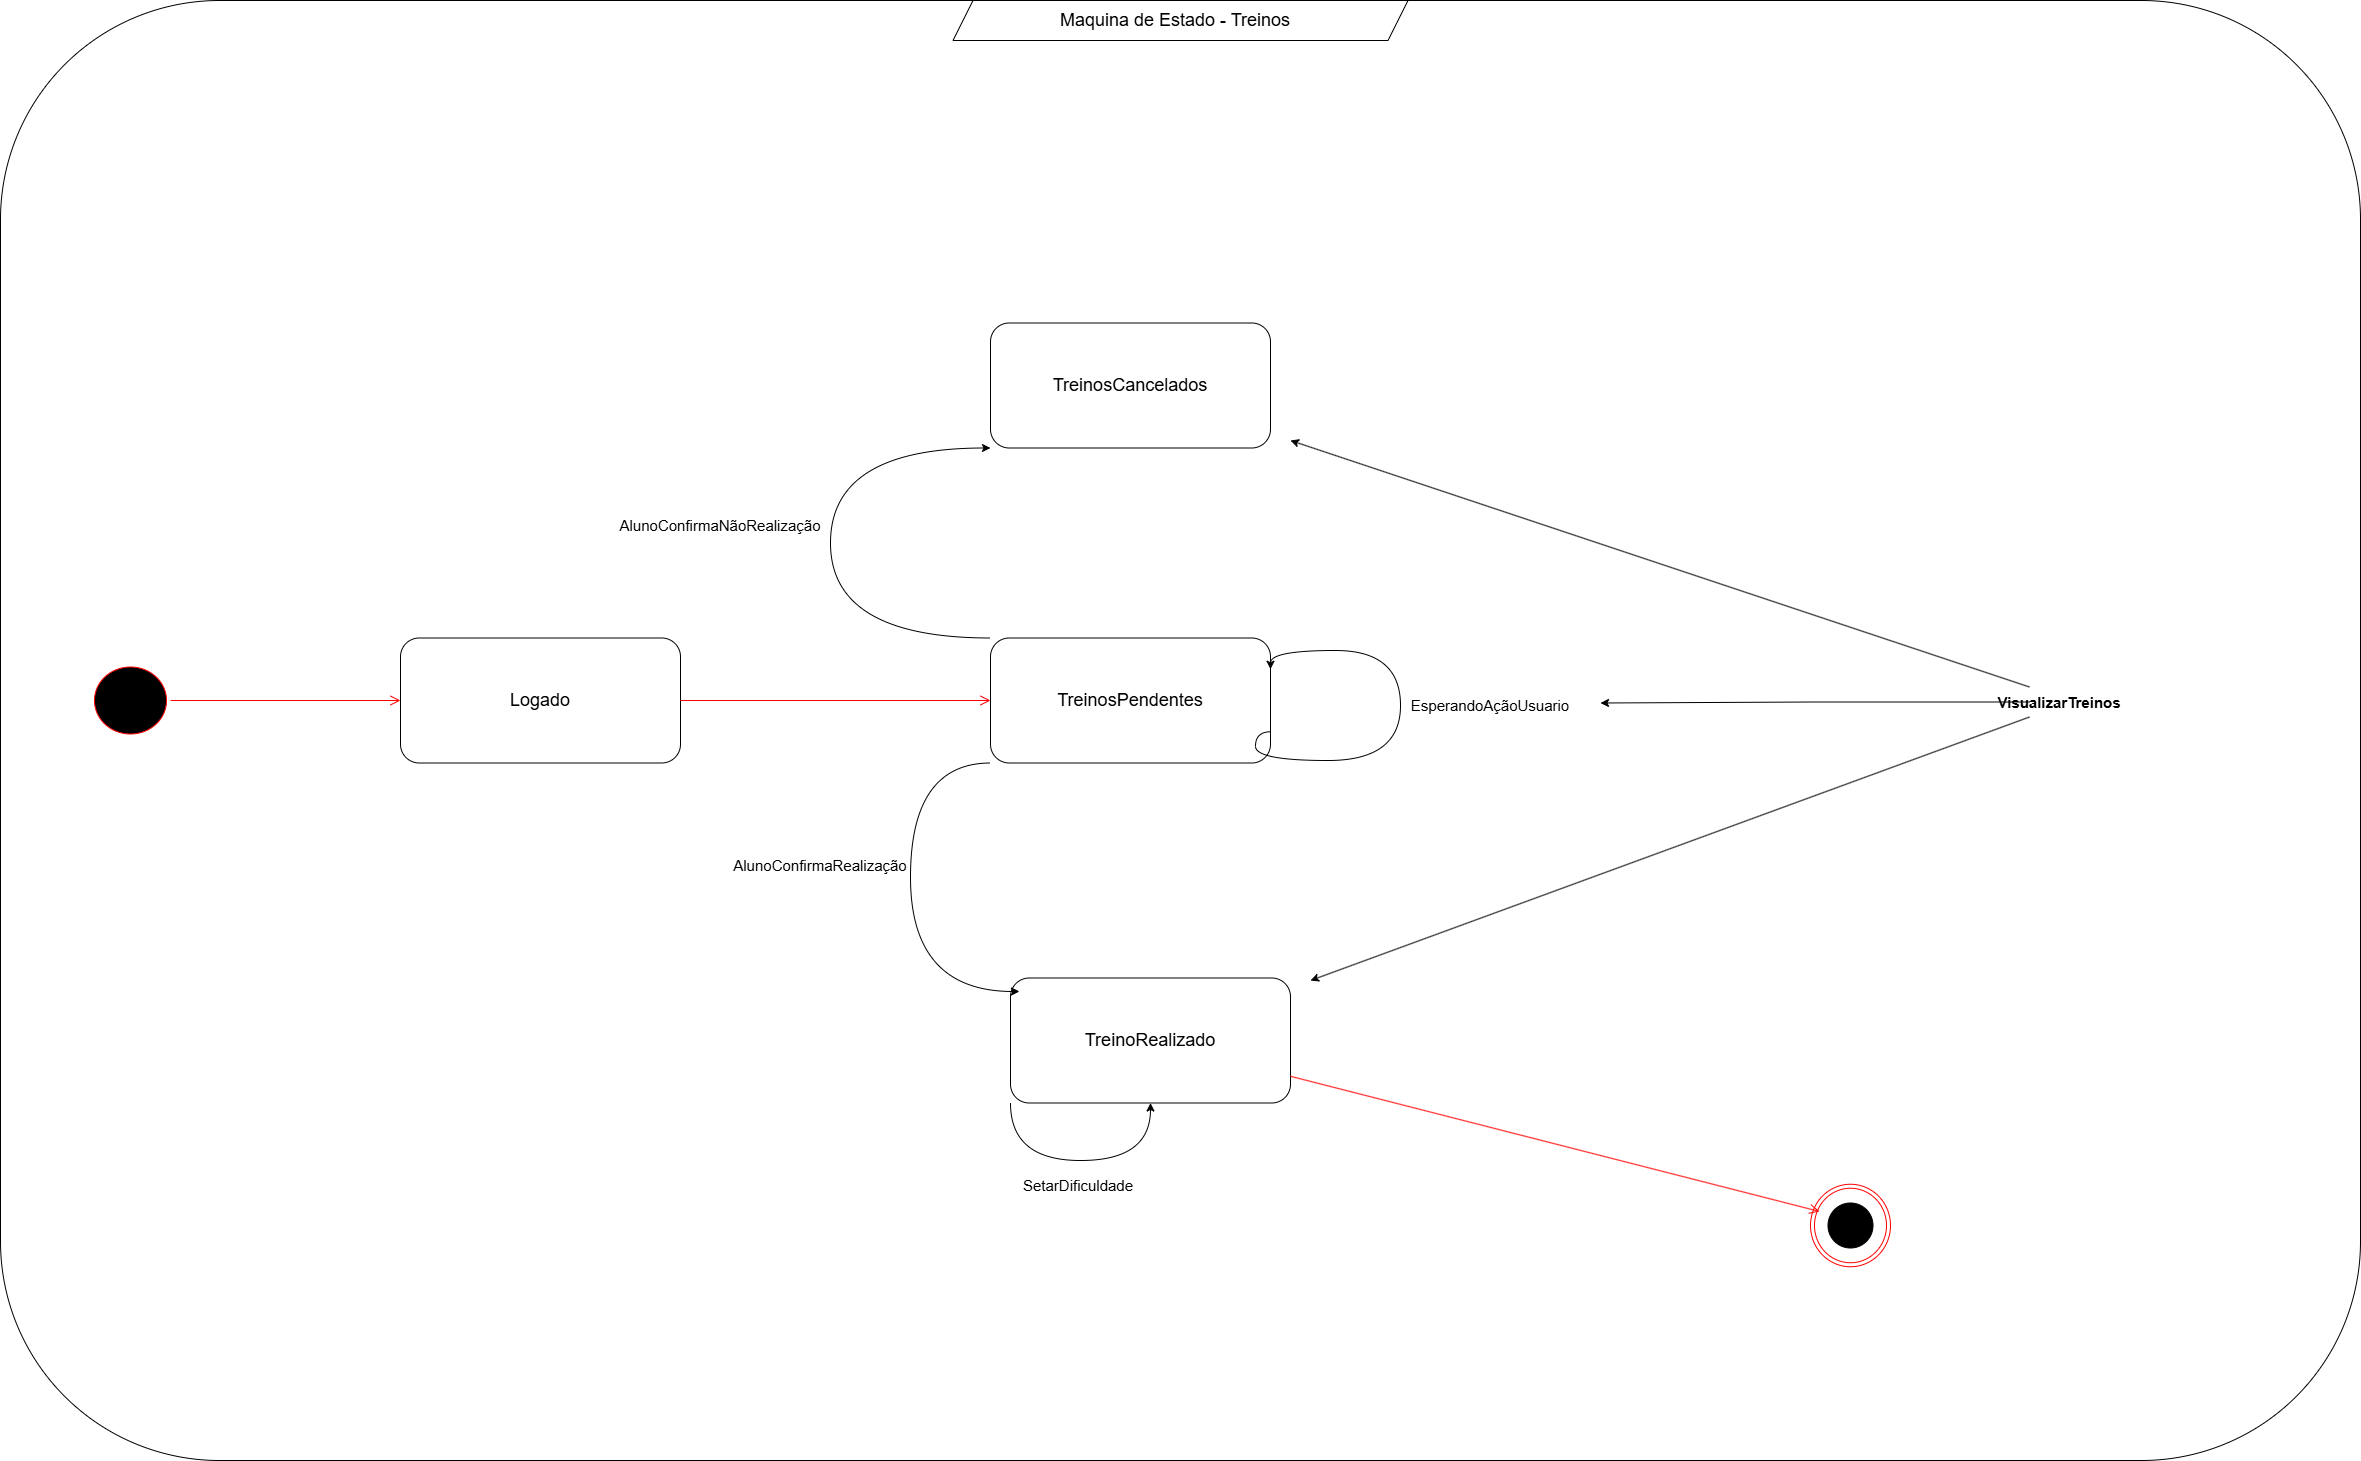

The diagram above was exported from draw.io. Its source (the exported page's mxGraphModel, read from the mxfile embedded in the PNG):
<mxGraphModel dx="7070" dy="3885" grid="1" gridSize="10" guides="1" tooltips="1" connect="1" arrows="1" fold="1" page="1" pageScale="1" pageWidth="827" pageHeight="1169" math="0" shadow="0">
  <root>
    <mxCell id="0" />
    <mxCell id="1" parent="0" />
    <mxCell id="gernon_i0jOD6c58iGBN-1" parent="1" style="rounded=1;whiteSpace=wrap;html=1;movable=1;resizable=1;rotatable=1;deletable=1;editable=1;locked=0;connectable=1;" value="" vertex="1">
      <mxGeometry height="1460" width="2360" x="360" y="200" as="geometry" />
    </mxCell>
    <mxCell id="gernon_i0jOD6c58iGBN-2" parent="1" style="shape=parallelogram;perimeter=parallelogramPerimeter;whiteSpace=wrap;html=1;fixedSize=1;movable=1;resizable=1;rotatable=1;deletable=1;editable=1;locked=0;connectable=1;" value="" vertex="1">
      <mxGeometry height="40" width="455" x="1312.5" y="200" as="geometry" />
    </mxCell>
    <mxCell id="gernon_i0jOD6c58iGBN-3" parent="1" style="text;html=1;align=center;verticalAlign=middle;whiteSpace=wrap;rounded=0;movable=1;resizable=1;rotatable=1;deletable=1;editable=1;locked=0;connectable=1;" value="&lt;font style=&quot;font-size: 18px;&quot;&gt;Maquina de Estado - Treinos&lt;/font&gt;" vertex="1">
      <mxGeometry height="30" width="270" x="1400" y="205" as="geometry" />
    </mxCell>
    <mxCell id="gernon_i0jOD6c58iGBN-4" parent="1" style="ellipse;html=1;shape=startState;fillColor=#000000;strokeColor=#ff0000;movable=1;resizable=1;rotatable=1;deletable=1;editable=1;locked=0;connectable=1;" value="" vertex="1">
      <mxGeometry height="75" width="80" x="450" y="862.5" as="geometry" />
    </mxCell>
    <mxCell id="gernon_i0jOD6c58iGBN-5" edge="1" parent="1" source="gernon_i0jOD6c58iGBN-4" style="edgeStyle=orthogonalEdgeStyle;html=1;verticalAlign=bottom;endArrow=open;endSize=8;strokeColor=#ff0000;rounded=0;entryX=0;entryY=0.5;entryDx=0;entryDy=0;movable=1;resizable=1;rotatable=1;deletable=1;editable=1;locked=0;connectable=1;" target="gernon_i0jOD6c58iGBN-6" value="">
      <mxGeometry relative="1" as="geometry">
        <mxPoint x="715" y="1052.5" as="targetPoint" />
      </mxGeometry>
    </mxCell>
    <mxCell id="gernon_i0jOD6c58iGBN-6" parent="1" style="rounded=1;whiteSpace=wrap;html=1;movable=1;resizable=1;rotatable=1;deletable=1;editable=1;locked=0;connectable=1;" value="&lt;font style=&quot;font-size: 18px;&quot;&gt;Logado&lt;/font&gt;" vertex="1">
      <mxGeometry height="125" width="280" x="760" y="837.5" as="geometry" />
    </mxCell>
    <mxCell id="gernon_i0jOD6c58iGBN-7" edge="1" parent="1" source="gernon_i0jOD6c58iGBN-8" style="edgeStyle=orthogonalEdgeStyle;rounded=0;orthogonalLoop=1;jettySize=auto;html=1;exitX=0;exitY=0;exitDx=0;exitDy=0;entryX=0;entryY=1;entryDx=0;entryDy=0;curved=1;" target="gernon_i0jOD6c58iGBN-21">
      <mxGeometry relative="1" as="geometry">
        <Array as="points">
          <mxPoint x="1190" y="837" />
          <mxPoint x="1190" y="647" />
        </Array>
      </mxGeometry>
    </mxCell>
    <mxCell id="gernon_i0jOD6c58iGBN-8" parent="1" style="rounded=1;whiteSpace=wrap;html=1;movable=1;resizable=1;rotatable=1;deletable=1;editable=1;locked=0;connectable=1;" value="&lt;span style=&quot;font-size: 18px;&quot;&gt;TreinosPendentes&lt;/span&gt;" vertex="1">
      <mxGeometry height="125" width="280" x="1350" y="837.5" as="geometry" />
    </mxCell>
    <mxCell id="gernon_i0jOD6c58iGBN-9" connectable="0" parent="1" style="group;movable=1;resizable=1;rotatable=1;deletable=1;editable=1;locked=0;connectable=1;" value="" vertex="1">
      <mxGeometry height="82.5" width="80" x="2170" y="1383.75" as="geometry" />
    </mxCell>
    <mxCell id="gernon_i0jOD6c58iGBN-10" connectable="0" parent="gernon_i0jOD6c58iGBN-9" style="group" value="" vertex="1">
      <mxGeometry height="82.5" width="80" as="geometry" />
    </mxCell>
    <mxCell id="gernon_i0jOD6c58iGBN-11" parent="gernon_i0jOD6c58iGBN-10" style="ellipse;html=1;shape=endState;fillColor=#FFFFFF;strokeColor=#ff0000;movable=1;resizable=1;rotatable=1;deletable=1;editable=1;locked=0;connectable=1;" value="" vertex="1">
      <mxGeometry height="82.5" width="80" as="geometry" />
    </mxCell>
    <mxCell id="gernon_i0jOD6c58iGBN-12" parent="gernon_i0jOD6c58iGBN-10" style="ellipse;whiteSpace=wrap;html=1;aspect=fixed;fontColor=#FF0F0F;fillColor=light-dark(#000000,#EDEDED);movable=1;resizable=1;rotatable=1;deletable=1;editable=1;locked=0;connectable=1;" value="" vertex="1">
      <mxGeometry height="45" width="45" x="17.5" y="18.75" as="geometry" />
    </mxCell>
    <mxCell id="gernon_i0jOD6c58iGBN-13" parent="1" style="rounded=1;whiteSpace=wrap;html=1;movable=1;resizable=1;rotatable=1;deletable=1;editable=1;locked=0;connectable=1;" value="&lt;font style=&quot;font-size: 18px;&quot;&gt;TreinoRealizado&lt;/font&gt;" vertex="1">
      <mxGeometry height="125" width="280" x="1370" y="1177.5" as="geometry" />
    </mxCell>
    <mxCell id="gernon_i0jOD6c58iGBN-14" edge="1" parent="1" source="gernon_i0jOD6c58iGBN-17" style="rounded=0;orthogonalLoop=1;jettySize=auto;html=1;exitX=0;exitY=1;exitDx=0;exitDy=0;">
      <mxGeometry relative="1" as="geometry">
        <mxPoint x="1670" y="1180" as="targetPoint" />
      </mxGeometry>
    </mxCell>
    <mxCell id="gernon_i0jOD6c58iGBN-15" edge="1" parent="1" source="gernon_i0jOD6c58iGBN-17" style="rounded=0;orthogonalLoop=1;jettySize=auto;html=1;exitX=0;exitY=0;exitDx=0;exitDy=0;">
      <mxGeometry relative="1" as="geometry">
        <mxPoint x="1650" y="640" as="targetPoint" />
      </mxGeometry>
    </mxCell>
    <mxCell id="gernon_i0jOD6c58iGBN-16" edge="1" parent="1" source="gernon_i0jOD6c58iGBN-17" style="edgeStyle=orthogonalEdgeStyle;rounded=0;orthogonalLoop=1;jettySize=auto;html=1;exitX=0;exitY=0.5;exitDx=0;exitDy=0;entryX=1;entryY=0.5;entryDx=0;entryDy=0;">
      <mxGeometry relative="1" as="geometry">
        <mxPoint x="1960" y="902.5" as="targetPoint" />
      </mxGeometry>
    </mxCell>
    <mxCell id="gernon_i0jOD6c58iGBN-17" parent="1" style="text;html=1;whiteSpace=wrap;strokeColor=none;fillColor=none;align=center;verticalAlign=middle;rounded=0;fontSize=15;fontStyle=1" value="&lt;font&gt;VisualizarTreinos&lt;/font&gt;" vertex="1">
      <mxGeometry height="30" width="60" x="2389" y="886.5" as="geometry" />
    </mxCell>
    <mxCell id="gernon_i0jOD6c58iGBN-18" parent="1" style="text;html=1;whiteSpace=wrap;strokeColor=none;fillColor=none;align=center;verticalAlign=middle;rounded=0;" value="&lt;font style=&quot;font-size: 15px;&quot;&gt;SetarDificuldade&lt;/font&gt;" vertex="1">
      <mxGeometry height="30" width="60" x="1408" y="1370.01" as="geometry" />
    </mxCell>
    <mxCell id="gernon_i0jOD6c58iGBN-19" edge="1" parent="1" source="gernon_i0jOD6c58iGBN-6" style="edgeStyle=orthogonalEdgeStyle;html=1;verticalAlign=bottom;endArrow=open;endSize=8;strokeColor=#ff0000;rounded=0;entryX=0;entryY=0.5;entryDx=0;entryDy=0;movable=1;resizable=1;rotatable=1;deletable=1;editable=1;locked=0;connectable=1;exitX=1;exitY=0.5;exitDx=0;exitDy=0;" target="gernon_i0jOD6c58iGBN-8" value="">
      <mxGeometry relative="1" as="geometry">
        <mxPoint x="1200" y="902.5" as="sourcePoint" />
        <mxPoint x="1510" y="902.5100000000002" as="targetPoint" />
      </mxGeometry>
    </mxCell>
    <mxCell id="gernon_i0jOD6c58iGBN-20" parent="1" style="text;html=1;whiteSpace=wrap;strokeColor=none;fillColor=none;align=center;verticalAlign=middle;rounded=0;" value="&lt;font style=&quot;font-size: 15px;&quot;&gt;AlunoConfirmaNãoRealização&lt;/font&gt;" vertex="1">
      <mxGeometry height="30" width="60" x="1050" y="710" as="geometry" />
    </mxCell>
    <mxCell id="gernon_i0jOD6c58iGBN-21" parent="1" style="rounded=1;whiteSpace=wrap;html=1;movable=1;resizable=1;rotatable=1;deletable=1;editable=1;locked=0;connectable=1;" value="&lt;span style=&quot;font-size: 18px;&quot;&gt;TreinosCancelados&lt;/span&gt;" vertex="1">
      <mxGeometry height="125" width="280" x="1350" y="522.5" as="geometry" />
    </mxCell>
    <mxCell id="gernon_i0jOD6c58iGBN-22" edge="1" parent="1" source="gernon_i0jOD6c58iGBN-13" style="html=1;verticalAlign=bottom;endArrow=open;endSize=8;strokeColor=#ff0000;rounded=0;entryX=0.113;entryY=0.33;entryDx=0;entryDy=0;movable=1;resizable=1;rotatable=1;deletable=1;editable=1;locked=0;connectable=1;entryPerimeter=0;" target="gernon_i0jOD6c58iGBN-11" value="">
      <mxGeometry relative="1" as="geometry">
        <mxPoint x="1670" y="1390" as="sourcePoint" />
        <mxPoint x="2030" y="1390" as="targetPoint" />
      </mxGeometry>
    </mxCell>
    <mxCell id="gernon_i0jOD6c58iGBN-23" edge="1" parent="1" source="gernon_i0jOD6c58iGBN-8" style="edgeStyle=orthogonalEdgeStyle;rounded=0;orthogonalLoop=1;jettySize=auto;html=1;exitX=0;exitY=1;exitDx=0;exitDy=0;entryX=0.032;entryY=0.108;entryDx=0;entryDy=0;entryPerimeter=0;curved=1;" target="gernon_i0jOD6c58iGBN-13">
      <mxGeometry relative="1" as="geometry">
        <Array as="points">
          <mxPoint x="1270" y="963" />
          <mxPoint x="1270" y="1191" />
        </Array>
      </mxGeometry>
    </mxCell>
    <mxCell id="gernon_i0jOD6c58iGBN-24" parent="1" style="text;html=1;whiteSpace=wrap;strokeColor=none;fillColor=none;align=center;verticalAlign=middle;rounded=0;" value="&lt;font style=&quot;font-size: 15px;&quot;&gt;AlunoConfirmaRealização&lt;/font&gt;" vertex="1">
      <mxGeometry height="30" width="60" x="1150" y="1050" as="geometry" />
    </mxCell>
    <mxCell id="gernon_i0jOD6c58iGBN-25" edge="1" parent="1" source="gernon_i0jOD6c58iGBN-8" style="edgeStyle=orthogonalEdgeStyle;rounded=0;orthogonalLoop=1;jettySize=auto;html=1;exitX=1;exitY=0.75;exitDx=0;exitDy=0;entryX=1;entryY=0.25;entryDx=0;entryDy=0;curved=1;" target="gernon_i0jOD6c58iGBN-8">
      <mxGeometry relative="1" as="geometry">
        <Array as="points">
          <mxPoint x="1615" y="931" />
          <mxPoint x="1615" y="960" />
          <mxPoint x="1760" y="960" />
          <mxPoint x="1760" y="850" />
          <mxPoint x="1630" y="850" />
        </Array>
        <mxPoint x="1675" y="942.5" as="sourcePoint" />
        <mxPoint x="1675" y="880" as="targetPoint" />
      </mxGeometry>
    </mxCell>
    <mxCell id="gernon_i0jOD6c58iGBN-26" parent="1" style="text;html=1;whiteSpace=wrap;strokeColor=none;fillColor=none;align=center;verticalAlign=middle;rounded=0;" value="&lt;font style=&quot;font-size: 15px;&quot;&gt;EsperandoAçãoUsuario&lt;/font&gt;" vertex="1">
      <mxGeometry height="30" width="60" x="1820" y="890" as="geometry" />
    </mxCell>
    <mxCell id="gernon_i0jOD6c58iGBN-27" edge="1" parent="1" source="gernon_i0jOD6c58iGBN-13" style="edgeStyle=orthogonalEdgeStyle;rounded=0;orthogonalLoop=1;jettySize=auto;html=1;exitX=0;exitY=1;exitDx=0;exitDy=0;curved=1;" target="gernon_i0jOD6c58iGBN-13">
      <mxGeometry relative="1" as="geometry">
        <Array as="points">
          <mxPoint x="1370" y="1360" />
          <mxPoint x="1510" y="1360" />
        </Array>
      </mxGeometry>
    </mxCell>
  </root>
</mxGraphModel>